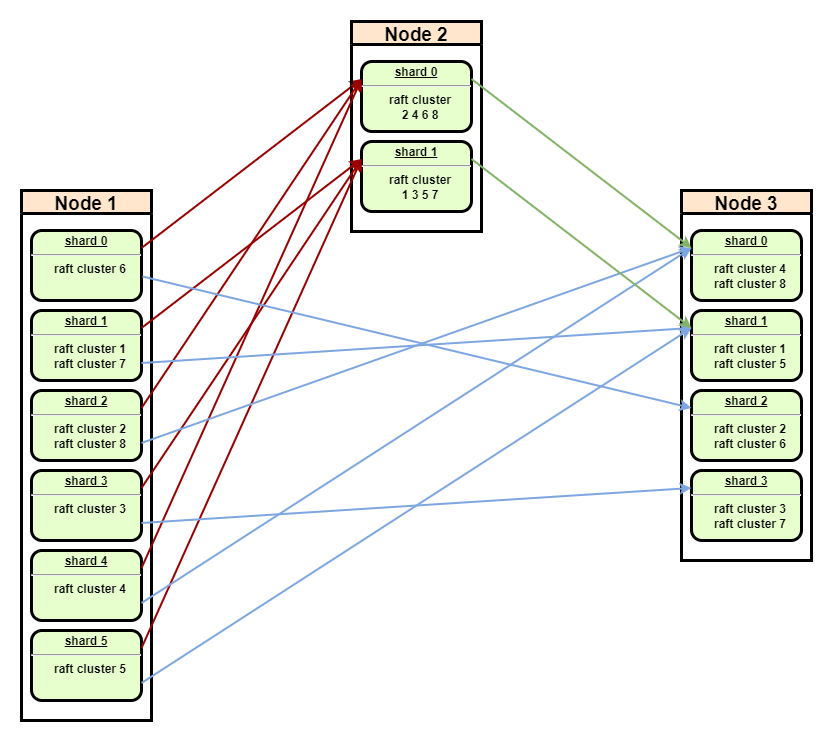

The diagram above was exported from draw.io. Its source (the exported page's mxGraphModel, read from the mxfile embedded in the PNG):
<mxGraphModel dx="1929" dy="1025" grid="1" gridSize="10" guides="1" tooltips="1" connect="1" arrows="1" fold="1" page="1" pageScale="1" pageWidth="827" pageHeight="1169" math="0" shadow="0">
  <root>
    <mxCell id="ngl_bIxQ3-U-RlR8m0Xu-0" />
    <mxCell id="ngl_bIxQ3-U-RlR8m0Xu-1" parent="ngl_bIxQ3-U-RlR8m0Xu-0" />
    <mxCell id="ngl_bIxQ3-U-RlR8m0Xu-2" value="Node 3" style="swimlane;strokeColor=#000000;strokeWidth=3;spacing=3;fontSize=19;verticalAlign=middle;container=0;fillColor=#ffe6cc;swimlaneLine=1;" parent="ngl_bIxQ3-U-RlR8m0Xu-1" vertex="1">
      <mxGeometry x="-30" y="639" width="130" height="370" as="geometry">
        <mxRectangle x="-670" y="430" width="90" height="30" as="alternateBounds" />
      </mxGeometry>
    </mxCell>
    <mxCell id="ngl_bIxQ3-U-RlR8m0Xu-3" value="&lt;p style=&quot;margin: 0px ; margin-top: 4px ; text-align: center ; text-decoration: underline&quot;&gt;shard 0&lt;/p&gt;&lt;hr&gt;&lt;p style=&quot;margin: 0px ; margin-left: 8px&quot;&gt;raft cluster 4&lt;/p&gt;&lt;p style=&quot;margin: 0px ; margin-left: 8px&quot;&gt;raft cluster 8&lt;/p&gt;" style="verticalAlign=middle;align=center;overflow=fill;fontSize=12;fontFamily=Helvetica;html=1;rounded=1;fontStyle=1;strokeWidth=3;fillColor=#E6FFCC" parent="ngl_bIxQ3-U-RlR8m0Xu-2" vertex="1">
      <mxGeometry x="10" y="40" width="110" height="70" as="geometry" />
    </mxCell>
    <mxCell id="ngl_bIxQ3-U-RlR8m0Xu-4" value="&lt;p style=&quot;margin: 0px ; margin-top: 4px ; text-align: center ; text-decoration: underline&quot;&gt;shard 1&lt;/p&gt;&lt;hr&gt;&lt;p style=&quot;margin: 0px ; margin-left: 8px&quot;&gt;raft cluster 1&lt;/p&gt;&lt;p style=&quot;margin: 0px ; margin-left: 8px&quot;&gt;raft cluster 5&lt;/p&gt;" style="verticalAlign=middle;align=center;overflow=fill;fontSize=12;fontFamily=Helvetica;html=1;rounded=1;fontStyle=1;strokeWidth=3;fillColor=#E6FFCC" parent="ngl_bIxQ3-U-RlR8m0Xu-2" vertex="1">
      <mxGeometry x="10" y="120" width="110" height="70" as="geometry" />
    </mxCell>
    <mxCell id="ngl_bIxQ3-U-RlR8m0Xu-5" value="&lt;p style=&quot;margin: 0px ; margin-top: 4px ; text-align: center ; text-decoration: underline&quot;&gt;shard 2&lt;/p&gt;&lt;hr&gt;&lt;p style=&quot;margin: 0px ; margin-left: 8px&quot;&gt;raft cluster 2&lt;/p&gt;&lt;p style=&quot;margin: 0px ; margin-left: 8px&quot;&gt;raft cluster 6&lt;/p&gt;" style="verticalAlign=middle;align=center;overflow=fill;fontSize=12;fontFamily=Helvetica;html=1;rounded=1;fontStyle=1;strokeWidth=3;fillColor=#E6FFCC" parent="ngl_bIxQ3-U-RlR8m0Xu-2" vertex="1">
      <mxGeometry x="10" y="200" width="110" height="70" as="geometry" />
    </mxCell>
    <mxCell id="ngl_bIxQ3-U-RlR8m0Xu-6" value="&lt;p style=&quot;margin: 0px ; margin-top: 4px ; text-align: center ; text-decoration: underline&quot;&gt;shard 3&lt;/p&gt;&lt;hr&gt;&lt;p style=&quot;margin: 0px ; margin-left: 8px&quot;&gt;raft cluster 3&lt;/p&gt;&lt;p style=&quot;margin: 0px ; margin-left: 8px&quot;&gt;raft cluster 7&lt;/p&gt;" style="verticalAlign=middle;align=center;overflow=fill;fontSize=12;fontFamily=Helvetica;html=1;rounded=1;fontStyle=1;strokeWidth=3;fillColor=#E6FFCC" parent="ngl_bIxQ3-U-RlR8m0Xu-2" vertex="1">
      <mxGeometry x="10" y="280" width="110" height="70" as="geometry" />
    </mxCell>
    <mxCell id="ngl_bIxQ3-U-RlR8m0Xu-7" value="Node 1" style="swimlane;strokeColor=#000000;strokeWidth=3;spacing=3;fontSize=19;verticalAlign=middle;container=0;fillColor=#ffe6cc;swimlaneLine=1;" parent="ngl_bIxQ3-U-RlR8m0Xu-1" vertex="1">
      <mxGeometry x="-690" y="639" width="130" height="530" as="geometry">
        <mxRectangle x="-670" y="430" width="90" height="30" as="alternateBounds" />
      </mxGeometry>
    </mxCell>
    <mxCell id="ngl_bIxQ3-U-RlR8m0Xu-8" value="&lt;p style=&quot;margin: 0px ; margin-top: 4px ; text-align: center ; text-decoration: underline&quot;&gt;shard 0&lt;/p&gt;&lt;hr&gt;&lt;p style=&quot;margin: 0px ; margin-left: 8px&quot;&gt;raft cluster 6&lt;/p&gt;&lt;p style=&quot;margin: 0px ; margin-left: 8px&quot;&gt;&lt;br&gt;&lt;/p&gt;" style="verticalAlign=middle;align=center;overflow=fill;fontSize=12;fontFamily=Helvetica;html=1;rounded=1;fontStyle=1;strokeWidth=3;fillColor=#E6FFCC" parent="ngl_bIxQ3-U-RlR8m0Xu-7" vertex="1">
      <mxGeometry x="10" y="40" width="110" height="70" as="geometry" />
    </mxCell>
    <mxCell id="ngl_bIxQ3-U-RlR8m0Xu-9" value="&lt;p style=&quot;margin: 0px ; margin-top: 4px ; text-align: center ; text-decoration: underline&quot;&gt;shard 1&lt;/p&gt;&lt;hr&gt;&lt;p style=&quot;margin: 0px ; margin-left: 8px&quot;&gt;raft cluster 1&lt;/p&gt;&lt;p style=&quot;margin: 0px ; margin-left: 8px&quot;&gt;raft cluster 7&lt;/p&gt;" style="verticalAlign=middle;align=center;overflow=fill;fontSize=12;fontFamily=Helvetica;html=1;rounded=1;fontStyle=1;strokeWidth=3;fillColor=#E6FFCC" parent="ngl_bIxQ3-U-RlR8m0Xu-7" vertex="1">
      <mxGeometry x="10" y="120" width="110" height="70" as="geometry" />
    </mxCell>
    <mxCell id="ngl_bIxQ3-U-RlR8m0Xu-10" value="&lt;p style=&quot;margin: 0px ; margin-top: 4px ; text-align: center ; text-decoration: underline&quot;&gt;shard 2&lt;/p&gt;&lt;hr&gt;&lt;p style=&quot;margin: 0px ; margin-left: 8px&quot;&gt;raft cluster 2&lt;/p&gt;&lt;p style=&quot;margin: 0px ; margin-left: 8px&quot;&gt;raft cluster 8&lt;/p&gt;" style="verticalAlign=middle;align=center;overflow=fill;fontSize=12;fontFamily=Helvetica;html=1;rounded=1;fontStyle=1;strokeWidth=3;fillColor=#E6FFCC" parent="ngl_bIxQ3-U-RlR8m0Xu-7" vertex="1">
      <mxGeometry x="10" y="200" width="110" height="70" as="geometry" />
    </mxCell>
    <mxCell id="ngl_bIxQ3-U-RlR8m0Xu-11" value="&lt;p style=&quot;margin: 0px ; margin-top: 4px ; text-align: center ; text-decoration: underline&quot;&gt;shard 3&lt;/p&gt;&lt;hr&gt;&lt;p style=&quot;margin: 0px ; margin-left: 8px&quot;&gt;raft cluster 3&lt;/p&gt;&lt;p style=&quot;margin: 0px ; margin-left: 8px&quot;&gt;&lt;br&gt;&lt;/p&gt;" style="verticalAlign=middle;align=center;overflow=fill;fontSize=12;fontFamily=Helvetica;html=1;rounded=1;fontStyle=1;strokeWidth=3;fillColor=#E6FFCC" parent="ngl_bIxQ3-U-RlR8m0Xu-7" vertex="1">
      <mxGeometry x="10" y="280" width="110" height="70" as="geometry" />
    </mxCell>
    <mxCell id="ngl_bIxQ3-U-RlR8m0Xu-12" value="&lt;p style=&quot;margin: 0px ; margin-top: 4px ; text-align: center ; text-decoration: underline&quot;&gt;shard 4&lt;/p&gt;&lt;hr&gt;&lt;p style=&quot;margin: 0px ; margin-left: 8px&quot;&gt;raft cluster 4&lt;/p&gt;" style="verticalAlign=middle;align=center;overflow=fill;fontSize=12;fontFamily=Helvetica;html=1;rounded=1;fontStyle=1;strokeWidth=3;fillColor=#E6FFCC" parent="ngl_bIxQ3-U-RlR8m0Xu-7" vertex="1">
      <mxGeometry x="10" y="360" width="110" height="70" as="geometry" />
    </mxCell>
    <mxCell id="ngl_bIxQ3-U-RlR8m0Xu-13" value="&lt;p style=&quot;margin: 0px ; margin-top: 4px ; text-align: center ; text-decoration: underline&quot;&gt;shard 5&lt;/p&gt;&lt;hr&gt;&lt;p style=&quot;margin: 0px ; margin-left: 8px&quot;&gt;raft cluster 5&lt;/p&gt;" style="verticalAlign=middle;align=center;overflow=fill;fontSize=12;fontFamily=Helvetica;html=1;rounded=1;fontStyle=1;strokeWidth=3;fillColor=#E6FFCC" parent="ngl_bIxQ3-U-RlR8m0Xu-7" vertex="1">
      <mxGeometry x="10" y="440" width="110" height="70" as="geometry" />
    </mxCell>
    <mxCell id="ngl_bIxQ3-U-RlR8m0Xu-14" value="" style="edgeStyle=none;noEdgeStyle=1;strokeColor=#990000;strokeWidth=2;exitX=1;exitY=0.25;exitDx=0;exitDy=0;entryX=0;entryY=0.25;entryDx=0;entryDy=0;" parent="ngl_bIxQ3-U-RlR8m0Xu-1" source="ngl_bIxQ3-U-RlR8m0Xu-8" target="ngl_bIxQ3-U-RlR8m0Xu-16" edge="1">
      <mxGeometry width="100" height="100" relative="1" as="geometry">
        <mxPoint x="-350" y="860" as="sourcePoint" />
        <mxPoint x="-280" y="1030" as="targetPoint" />
      </mxGeometry>
    </mxCell>
    <mxCell id="ngl_bIxQ3-U-RlR8m0Xu-15" value="Node 2" style="swimlane;strokeColor=#000000;strokeWidth=3;spacing=3;fontSize=19;verticalAlign=middle;container=0;fillColor=#ffe6cc;swimlaneLine=1;" parent="ngl_bIxQ3-U-RlR8m0Xu-1" vertex="1">
      <mxGeometry x="-360" y="470" width="130" height="210" as="geometry">
        <mxRectangle x="-670" y="430" width="90" height="30" as="alternateBounds" />
      </mxGeometry>
    </mxCell>
    <mxCell id="ngl_bIxQ3-U-RlR8m0Xu-16" value="&lt;p style=&quot;margin: 0px ; margin-top: 4px ; text-align: center ; text-decoration: underline&quot;&gt;shard 0&lt;/p&gt;&lt;hr&gt;&lt;p style=&quot;margin: 0px ; margin-left: 8px&quot;&gt;raft cluster&lt;/p&gt;&lt;p style=&quot;margin: 0px ; margin-left: 8px&quot;&gt;2 4 6 8&lt;/p&gt;&lt;p style=&quot;margin: 0px ; margin-left: 8px&quot;&gt;&lt;br&gt;&lt;/p&gt;" style="verticalAlign=middle;align=center;overflow=fill;fontSize=12;fontFamily=Helvetica;html=1;rounded=1;fontStyle=1;strokeWidth=3;fillColor=#E6FFCC" parent="ngl_bIxQ3-U-RlR8m0Xu-15" vertex="1">
      <mxGeometry x="10" y="40" width="110" height="70" as="geometry" />
    </mxCell>
    <mxCell id="ngl_bIxQ3-U-RlR8m0Xu-17" value="&lt;p style=&quot;margin: 0px ; margin-top: 4px ; text-align: center ; text-decoration: underline&quot;&gt;shard 1&lt;/p&gt;&lt;hr&gt;&lt;p style=&quot;margin: 0px ; margin-left: 8px&quot;&gt;raft cluster&lt;/p&gt;&lt;p style=&quot;margin: 0px ; margin-left: 8px&quot;&gt;1 3 5 7&lt;/p&gt;" style="verticalAlign=middle;align=center;overflow=fill;fontSize=12;fontFamily=Helvetica;html=1;rounded=1;fontStyle=1;strokeWidth=3;fillColor=#E6FFCC" parent="ngl_bIxQ3-U-RlR8m0Xu-15" vertex="1">
      <mxGeometry x="10" y="120" width="110" height="70" as="geometry" />
    </mxCell>
    <mxCell id="ngl_bIxQ3-U-RlR8m0Xu-18" value="" style="edgeStyle=none;noEdgeStyle=1;strokeColor=#990000;strokeWidth=2;exitX=1;exitY=0.25;exitDx=0;exitDy=0;entryX=0;entryY=0.25;entryDx=0;entryDy=0;" parent="ngl_bIxQ3-U-RlR8m0Xu-1" source="ngl_bIxQ3-U-RlR8m0Xu-9" target="ngl_bIxQ3-U-RlR8m0Xu-17" edge="1">
      <mxGeometry width="100" height="100" relative="1" as="geometry">
        <mxPoint x="-560" y="706.5" as="sourcePoint" />
        <mxPoint x="-340" y="537.5" as="targetPoint" />
      </mxGeometry>
    </mxCell>
    <mxCell id="ngl_bIxQ3-U-RlR8m0Xu-19" value="" style="edgeStyle=none;noEdgeStyle=1;strokeColor=#990000;strokeWidth=2;exitX=1;exitY=0.25;exitDx=0;exitDy=0;entryX=0;entryY=0.25;entryDx=0;entryDy=0;" parent="ngl_bIxQ3-U-RlR8m0Xu-1" source="ngl_bIxQ3-U-RlR8m0Xu-10" target="ngl_bIxQ3-U-RlR8m0Xu-16" edge="1">
      <mxGeometry width="100" height="100" relative="1" as="geometry">
        <mxPoint x="-560" y="786.5" as="sourcePoint" />
        <mxPoint x="-340" y="617.5" as="targetPoint" />
      </mxGeometry>
    </mxCell>
    <mxCell id="ngl_bIxQ3-U-RlR8m0Xu-20" value="" style="edgeStyle=none;noEdgeStyle=1;strokeColor=#990000;strokeWidth=2;exitX=1;exitY=0.25;exitDx=0;exitDy=0;entryX=0;entryY=0.25;entryDx=0;entryDy=0;" parent="ngl_bIxQ3-U-RlR8m0Xu-1" source="ngl_bIxQ3-U-RlR8m0Xu-11" target="ngl_bIxQ3-U-RlR8m0Xu-17" edge="1">
      <mxGeometry width="100" height="100" relative="1" as="geometry">
        <mxPoint x="-550" y="796.5" as="sourcePoint" />
        <mxPoint x="-330" y="627.5" as="targetPoint" />
      </mxGeometry>
    </mxCell>
    <mxCell id="ngl_bIxQ3-U-RlR8m0Xu-21" value="" style="edgeStyle=none;noEdgeStyle=1;strokeColor=#990000;strokeWidth=2;exitX=1;exitY=0.25;exitDx=0;exitDy=0;entryX=0;entryY=0.25;entryDx=0;entryDy=0;" parent="ngl_bIxQ3-U-RlR8m0Xu-1" source="ngl_bIxQ3-U-RlR8m0Xu-12" target="ngl_bIxQ3-U-RlR8m0Xu-16" edge="1">
      <mxGeometry width="100" height="100" relative="1" as="geometry">
        <mxPoint x="-540" y="806.5" as="sourcePoint" />
        <mxPoint x="-320" y="637.5" as="targetPoint" />
      </mxGeometry>
    </mxCell>
    <mxCell id="ngl_bIxQ3-U-RlR8m0Xu-22" value="" style="edgeStyle=none;noEdgeStyle=1;strokeColor=#990000;strokeWidth=2;exitX=1;exitY=0.25;exitDx=0;exitDy=0;entryX=0;entryY=0.25;entryDx=0;entryDy=0;" parent="ngl_bIxQ3-U-RlR8m0Xu-1" source="ngl_bIxQ3-U-RlR8m0Xu-13" target="ngl_bIxQ3-U-RlR8m0Xu-17" edge="1">
      <mxGeometry width="100" height="100" relative="1" as="geometry">
        <mxPoint x="-530" y="816.5" as="sourcePoint" />
        <mxPoint x="-310" y="647.5" as="targetPoint" />
      </mxGeometry>
    </mxCell>
    <mxCell id="ngl_bIxQ3-U-RlR8m0Xu-23" value="" style="edgeStyle=none;noEdgeStyle=1;strokeColor=#7EA6E0;strokeWidth=2;exitX=1.009;exitY=0.657;exitDx=0;exitDy=0;entryX=0;entryY=0.25;entryDx=0;entryDy=0;exitPerimeter=0;" parent="ngl_bIxQ3-U-RlR8m0Xu-1" source="ngl_bIxQ3-U-RlR8m0Xu-8" target="ngl_bIxQ3-U-RlR8m0Xu-5" edge="1">
      <mxGeometry width="100" height="100" relative="1" as="geometry">
        <mxPoint x="-390" y="908.5" as="sourcePoint" />
        <mxPoint x="-170" y="739.5" as="targetPoint" />
      </mxGeometry>
    </mxCell>
    <mxCell id="ngl_bIxQ3-U-RlR8m0Xu-24" value="" style="edgeStyle=none;noEdgeStyle=1;strokeColor=#7EA6E0;strokeWidth=2;exitX=1;exitY=0.75;exitDx=0;exitDy=0;entryX=0;entryY=0.25;entryDx=0;entryDy=0;" parent="ngl_bIxQ3-U-RlR8m0Xu-1" source="ngl_bIxQ3-U-RlR8m0Xu-9" target="ngl_bIxQ3-U-RlR8m0Xu-4" edge="1">
      <mxGeometry width="100" height="100" relative="1" as="geometry">
        <mxPoint x="-559.01" y="734.99" as="sourcePoint" />
        <mxPoint x="-10" y="866.5" as="targetPoint" />
      </mxGeometry>
    </mxCell>
    <mxCell id="ngl_bIxQ3-U-RlR8m0Xu-25" value="" style="edgeStyle=none;noEdgeStyle=1;strokeColor=#7EA6E0;strokeWidth=2;exitX=1;exitY=0.75;exitDx=0;exitDy=0;entryX=0;entryY=0.25;entryDx=0;entryDy=0;" parent="ngl_bIxQ3-U-RlR8m0Xu-1" source="ngl_bIxQ3-U-RlR8m0Xu-10" target="ngl_bIxQ3-U-RlR8m0Xu-3" edge="1">
      <mxGeometry width="100" height="100" relative="1" as="geometry">
        <mxPoint x="-549.01" y="744.99" as="sourcePoint" />
        <mxPoint y="876.5" as="targetPoint" />
      </mxGeometry>
    </mxCell>
    <mxCell id="ngl_bIxQ3-U-RlR8m0Xu-26" value="" style="edgeStyle=none;noEdgeStyle=1;strokeColor=#7EA6E0;strokeWidth=2;exitX=1;exitY=0.75;exitDx=0;exitDy=0;entryX=0;entryY=0.25;entryDx=0;entryDy=0;" parent="ngl_bIxQ3-U-RlR8m0Xu-1" source="ngl_bIxQ3-U-RlR8m0Xu-11" target="ngl_bIxQ3-U-RlR8m0Xu-6" edge="1">
      <mxGeometry width="100" height="100" relative="1" as="geometry">
        <mxPoint x="-539.01" y="754.99" as="sourcePoint" />
        <mxPoint x="10" y="886.5" as="targetPoint" />
      </mxGeometry>
    </mxCell>
    <mxCell id="ngl_bIxQ3-U-RlR8m0Xu-27" value="" style="edgeStyle=none;noEdgeStyle=1;strokeColor=#7EA6E0;strokeWidth=2;exitX=1;exitY=0.75;exitDx=0;exitDy=0;entryX=0;entryY=0.25;entryDx=0;entryDy=0;" parent="ngl_bIxQ3-U-RlR8m0Xu-1" source="ngl_bIxQ3-U-RlR8m0Xu-12" target="ngl_bIxQ3-U-RlR8m0Xu-3" edge="1">
      <mxGeometry width="100" height="100" relative="1" as="geometry">
        <mxPoint x="-529.01" y="764.99" as="sourcePoint" />
        <mxPoint x="20" y="896.5" as="targetPoint" />
      </mxGeometry>
    </mxCell>
    <mxCell id="ngl_bIxQ3-U-RlR8m0Xu-28" value="" style="edgeStyle=none;noEdgeStyle=1;strokeColor=#7EA6E0;strokeWidth=2;exitX=1;exitY=0.75;exitDx=0;exitDy=0;entryX=0;entryY=0.25;entryDx=0;entryDy=0;" parent="ngl_bIxQ3-U-RlR8m0Xu-1" source="ngl_bIxQ3-U-RlR8m0Xu-13" target="ngl_bIxQ3-U-RlR8m0Xu-4" edge="1">
      <mxGeometry width="100" height="100" relative="1" as="geometry">
        <mxPoint x="-519.01" y="774.99" as="sourcePoint" />
        <mxPoint x="30" y="906.5" as="targetPoint" />
      </mxGeometry>
    </mxCell>
    <mxCell id="ngl_bIxQ3-U-RlR8m0Xu-29" value="" style="edgeStyle=none;noEdgeStyle=1;strokeColor=#82b366;strokeWidth=2;exitX=1;exitY=0.25;exitDx=0;exitDy=0;entryX=0;entryY=0.25;entryDx=0;entryDy=0;fillColor=#d5e8d4;" parent="ngl_bIxQ3-U-RlR8m0Xu-1" source="ngl_bIxQ3-U-RlR8m0Xu-16" target="ngl_bIxQ3-U-RlR8m0Xu-3" edge="1">
      <mxGeometry width="100" height="100" relative="1" as="geometry">
        <mxPoint x="-509.01" y="784.99" as="sourcePoint" />
        <mxPoint x="40" y="916.5" as="targetPoint" />
      </mxGeometry>
    </mxCell>
    <mxCell id="ngl_bIxQ3-U-RlR8m0Xu-30" value="" style="edgeStyle=none;noEdgeStyle=1;strokeColor=#82b366;strokeWidth=2;exitX=1;exitY=0.25;exitDx=0;exitDy=0;entryX=0;entryY=0.25;entryDx=0;entryDy=0;fillColor=#d5e8d4;" parent="ngl_bIxQ3-U-RlR8m0Xu-1" source="ngl_bIxQ3-U-RlR8m0Xu-17" target="ngl_bIxQ3-U-RlR8m0Xu-4" edge="1">
      <mxGeometry width="100" height="100" relative="1" as="geometry">
        <mxPoint x="-499.01" y="794.99" as="sourcePoint" />
        <mxPoint x="50" y="926.5" as="targetPoint" />
      </mxGeometry>
    </mxCell>
  </root>
</mxGraphModel>